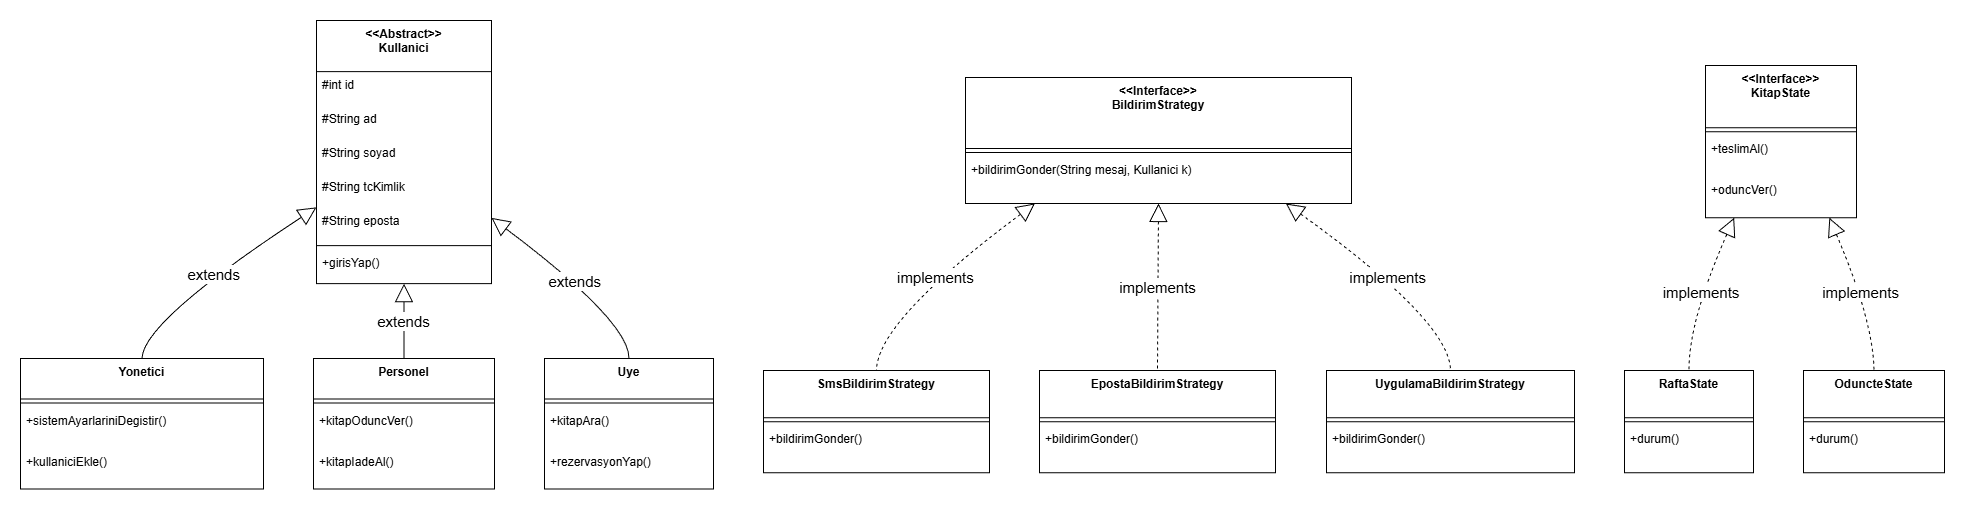

The diagram above was exported from draw.io. Its source (the exported page's mxGraphModel, read from the mxfile embedded in the PNG):
<mxGraphModel dx="2242" dy="1142" grid="1" gridSize="10" guides="1" tooltips="1" connect="1" arrows="1" fold="1" page="1" pageScale="1" pageWidth="827" pageHeight="1169" math="0" shadow="0">
  <root>
    <mxCell id="0" />
    <mxCell id="1" parent="0" />
    <mxCell id="egjqF3VCFKLiL09ZX6mY-1" parent="1" style="swimlane;fontStyle=1;align=center;verticalAlign=top;childLayout=stackLayout;horizontal=1;startSize=51.17500610351563;horizontalStack=0;resizeParent=1;resizeParentMax=0;resizeLast=0;collapsible=0;marginBottom=0;" value="&lt;&lt;Abstract&gt;&gt;&#10;Kullanici" vertex="1">
      <mxGeometry height="263.1750061035156" width="175" x="316" y="20" as="geometry" />
    </mxCell>
    <mxCell id="egjqF3VCFKLiL09ZX6mY-2" parent="egjqF3VCFKLiL09ZX6mY-1" style="text;strokeColor=none;fillColor=none;align=left;verticalAlign=top;spacingLeft=4;spacingRight=4;overflow=hidden;rotatable=0;points=[[0,0.5],[1,0.5]];portConstraint=eastwest;" value="#int id" vertex="1">
      <mxGeometry height="34" width="175" y="51.17500610351563" as="geometry" />
    </mxCell>
    <mxCell id="egjqF3VCFKLiL09ZX6mY-3" parent="egjqF3VCFKLiL09ZX6mY-1" style="text;strokeColor=none;fillColor=none;align=left;verticalAlign=top;spacingLeft=4;spacingRight=4;overflow=hidden;rotatable=0;points=[[0,0.5],[1,0.5]];portConstraint=eastwest;" value="#String ad" vertex="1">
      <mxGeometry height="34" width="175" y="85.17500610351563" as="geometry" />
    </mxCell>
    <mxCell id="egjqF3VCFKLiL09ZX6mY-4" parent="egjqF3VCFKLiL09ZX6mY-1" style="text;strokeColor=none;fillColor=none;align=left;verticalAlign=top;spacingLeft=4;spacingRight=4;overflow=hidden;rotatable=0;points=[[0,0.5],[1,0.5]];portConstraint=eastwest;" value="#String soyad" vertex="1">
      <mxGeometry height="34" width="175" y="119.17500610351563" as="geometry" />
    </mxCell>
    <mxCell id="egjqF3VCFKLiL09ZX6mY-5" parent="egjqF3VCFKLiL09ZX6mY-1" style="text;strokeColor=none;fillColor=none;align=left;verticalAlign=top;spacingLeft=4;spacingRight=4;overflow=hidden;rotatable=0;points=[[0,0.5],[1,0.5]];portConstraint=eastwest;" value="#String tcKimlik" vertex="1">
      <mxGeometry height="34" width="175" y="153.1750061035156" as="geometry" />
    </mxCell>
    <mxCell id="egjqF3VCFKLiL09ZX6mY-6" parent="egjqF3VCFKLiL09ZX6mY-1" style="text;strokeColor=none;fillColor=none;align=left;verticalAlign=top;spacingLeft=4;spacingRight=4;overflow=hidden;rotatable=0;points=[[0,0.5],[1,0.5]];portConstraint=eastwest;" value="#String eposta" vertex="1">
      <mxGeometry height="34" width="175" y="187.1750061035156" as="geometry" />
    </mxCell>
    <mxCell id="egjqF3VCFKLiL09ZX6mY-7" parent="egjqF3VCFKLiL09ZX6mY-1" style="line;strokeWidth=1;fillColor=none;align=left;verticalAlign=middle;spacingTop=-1;spacingLeft=3;spacingRight=3;rotatable=0;labelPosition=right;points=[];portConstraint=eastwest;strokeColor=inherit;" vertex="1">
      <mxGeometry height="8" width="175" y="221.1750061035156" as="geometry" />
    </mxCell>
    <mxCell id="egjqF3VCFKLiL09ZX6mY-8" parent="egjqF3VCFKLiL09ZX6mY-1" style="text;strokeColor=none;fillColor=none;align=left;verticalAlign=top;spacingLeft=4;spacingRight=4;overflow=hidden;rotatable=0;points=[[0,0.5],[1,0.5]];portConstraint=eastwest;" value="+girisYap()" vertex="1">
      <mxGeometry height="34" width="175" y="229.1750061035156" as="geometry" />
    </mxCell>
    <mxCell id="egjqF3VCFKLiL09ZX6mY-9" parent="1" style="swimlane;fontStyle=1;align=center;verticalAlign=top;childLayout=stackLayout;horizontal=1;startSize=40.558035714285715;horizontalStack=0;resizeParent=1;resizeParentMax=0;resizeLast=0;collapsible=0;marginBottom=0;" value="Yonetici" vertex="1">
      <mxGeometry height="130.55803571428572" width="243" x="20" y="358" as="geometry" />
    </mxCell>
    <mxCell id="egjqF3VCFKLiL09ZX6mY-10" parent="egjqF3VCFKLiL09ZX6mY-9" style="line;strokeWidth=1;fillColor=none;align=left;verticalAlign=middle;spacingTop=-1;spacingLeft=3;spacingRight=3;rotatable=0;labelPosition=right;points=[];portConstraint=eastwest;strokeColor=inherit;" vertex="1">
      <mxGeometry height="8" width="243" y="40.558035714285715" as="geometry" />
    </mxCell>
    <mxCell id="egjqF3VCFKLiL09ZX6mY-11" parent="egjqF3VCFKLiL09ZX6mY-9" style="text;strokeColor=none;fillColor=none;align=left;verticalAlign=top;spacingLeft=4;spacingRight=4;overflow=hidden;rotatable=0;points=[[0,0.5],[1,0.5]];portConstraint=eastwest;" value="+sistemAyarlariniDegistir()" vertex="1">
      <mxGeometry height="41" width="243" y="48.558035714285715" as="geometry" />
    </mxCell>
    <mxCell id="egjqF3VCFKLiL09ZX6mY-12" parent="egjqF3VCFKLiL09ZX6mY-9" style="text;strokeColor=none;fillColor=none;align=left;verticalAlign=top;spacingLeft=4;spacingRight=4;overflow=hidden;rotatable=0;points=[[0,0.5],[1,0.5]];portConstraint=eastwest;" value="+kullaniciEkle()" vertex="1">
      <mxGeometry height="41" width="243" y="89.55803571428572" as="geometry" />
    </mxCell>
    <mxCell id="egjqF3VCFKLiL09ZX6mY-13" parent="1" style="swimlane;fontStyle=1;align=center;verticalAlign=top;childLayout=stackLayout;horizontal=1;startSize=40.558035714285715;horizontalStack=0;resizeParent=1;resizeParentMax=0;resizeLast=0;collapsible=0;marginBottom=0;" value="Personel" vertex="1">
      <mxGeometry height="130.55803571428572" width="181" x="313" y="358" as="geometry" />
    </mxCell>
    <mxCell id="egjqF3VCFKLiL09ZX6mY-14" parent="egjqF3VCFKLiL09ZX6mY-13" style="line;strokeWidth=1;fillColor=none;align=left;verticalAlign=middle;spacingTop=-1;spacingLeft=3;spacingRight=3;rotatable=0;labelPosition=right;points=[];portConstraint=eastwest;strokeColor=inherit;" vertex="1">
      <mxGeometry height="8" width="181" y="40.558035714285715" as="geometry" />
    </mxCell>
    <mxCell id="egjqF3VCFKLiL09ZX6mY-15" parent="egjqF3VCFKLiL09ZX6mY-13" style="text;strokeColor=none;fillColor=none;align=left;verticalAlign=top;spacingLeft=4;spacingRight=4;overflow=hidden;rotatable=0;points=[[0,0.5],[1,0.5]];portConstraint=eastwest;" value="+kitapOduncVer()" vertex="1">
      <mxGeometry height="41" width="181" y="48.558035714285715" as="geometry" />
    </mxCell>
    <mxCell id="egjqF3VCFKLiL09ZX6mY-16" parent="egjqF3VCFKLiL09ZX6mY-13" style="text;strokeColor=none;fillColor=none;align=left;verticalAlign=top;spacingLeft=4;spacingRight=4;overflow=hidden;rotatable=0;points=[[0,0.5],[1,0.5]];portConstraint=eastwest;" value="+kitapIadeAl()" vertex="1">
      <mxGeometry height="41" width="181" y="89.55803571428572" as="geometry" />
    </mxCell>
    <mxCell id="egjqF3VCFKLiL09ZX6mY-17" parent="1" style="swimlane;fontStyle=1;align=center;verticalAlign=top;childLayout=stackLayout;horizontal=1;startSize=40.558035714285715;horizontalStack=0;resizeParent=1;resizeParentMax=0;resizeLast=0;collapsible=0;marginBottom=0;" value="Uye" vertex="1">
      <mxGeometry height="130.55803571428572" width="169" x="544" y="358" as="geometry" />
    </mxCell>
    <mxCell id="egjqF3VCFKLiL09ZX6mY-18" parent="egjqF3VCFKLiL09ZX6mY-17" style="line;strokeWidth=1;fillColor=none;align=left;verticalAlign=middle;spacingTop=-1;spacingLeft=3;spacingRight=3;rotatable=0;labelPosition=right;points=[];portConstraint=eastwest;strokeColor=inherit;" vertex="1">
      <mxGeometry height="8" width="169" y="40.558035714285715" as="geometry" />
    </mxCell>
    <mxCell id="egjqF3VCFKLiL09ZX6mY-19" parent="egjqF3VCFKLiL09ZX6mY-17" style="text;strokeColor=none;fillColor=none;align=left;verticalAlign=top;spacingLeft=4;spacingRight=4;overflow=hidden;rotatable=0;points=[[0,0.5],[1,0.5]];portConstraint=eastwest;" value="+kitapAra()" vertex="1">
      <mxGeometry height="41" width="169" y="48.558035714285715" as="geometry" />
    </mxCell>
    <mxCell id="egjqF3VCFKLiL09ZX6mY-20" parent="egjqF3VCFKLiL09ZX6mY-17" style="text;strokeColor=none;fillColor=none;align=left;verticalAlign=top;spacingLeft=4;spacingRight=4;overflow=hidden;rotatable=0;points=[[0,0.5],[1,0.5]];portConstraint=eastwest;" value="+rezervasyonYap()" vertex="1">
      <mxGeometry height="41" width="169" y="89.55803571428572" as="geometry" />
    </mxCell>
    <mxCell id="egjqF3VCFKLiL09ZX6mY-21" parent="1" style="swimlane;fontStyle=1;align=center;verticalAlign=top;childLayout=stackLayout;horizontal=1;startSize=70.97657012939453;horizontalStack=0;resizeParent=1;resizeParentMax=0;resizeLast=0;collapsible=0;marginBottom=0;" value="&lt;&lt;Interface&gt;&gt;&#10;BildirimStrategy" vertex="1">
      <mxGeometry height="125.97657012939453" width="386" x="965" y="77" as="geometry" />
    </mxCell>
    <mxCell id="egjqF3VCFKLiL09ZX6mY-22" parent="egjqF3VCFKLiL09ZX6mY-21" style="line;strokeWidth=1;fillColor=none;align=left;verticalAlign=middle;spacingTop=-1;spacingLeft=3;spacingRight=3;rotatable=0;labelPosition=right;points=[];portConstraint=eastwest;strokeColor=inherit;" vertex="1">
      <mxGeometry height="8" width="386" y="70.97657012939453" as="geometry" />
    </mxCell>
    <mxCell id="egjqF3VCFKLiL09ZX6mY-23" parent="egjqF3VCFKLiL09ZX6mY-21" style="text;strokeColor=none;fillColor=none;align=left;verticalAlign=top;spacingLeft=4;spacingRight=4;overflow=hidden;rotatable=0;points=[[0,0.5],[1,0.5]];portConstraint=eastwest;" value="+bildirimGonder(String mesaj, Kullanici k)" vertex="1">
      <mxGeometry height="47" width="386" y="78.97657012939453" as="geometry" />
    </mxCell>
    <mxCell id="egjqF3VCFKLiL09ZX6mY-24" parent="1" style="swimlane;fontStyle=1;align=center;verticalAlign=top;childLayout=stackLayout;horizontal=1;startSize=47.1875;horizontalStack=0;resizeParent=1;resizeParentMax=0;resizeLast=0;collapsible=0;marginBottom=0;" value="SmsBildirimStrategy" vertex="1">
      <mxGeometry height="102.1875" width="226" x="763" y="370" as="geometry" />
    </mxCell>
    <mxCell id="egjqF3VCFKLiL09ZX6mY-25" parent="egjqF3VCFKLiL09ZX6mY-24" style="line;strokeWidth=1;fillColor=none;align=left;verticalAlign=middle;spacingTop=-1;spacingLeft=3;spacingRight=3;rotatable=0;labelPosition=right;points=[];portConstraint=eastwest;strokeColor=inherit;" vertex="1">
      <mxGeometry height="8" width="226" y="47.1875" as="geometry" />
    </mxCell>
    <mxCell id="egjqF3VCFKLiL09ZX6mY-26" parent="egjqF3VCFKLiL09ZX6mY-24" style="text;strokeColor=none;fillColor=none;align=left;verticalAlign=top;spacingLeft=4;spacingRight=4;overflow=hidden;rotatable=0;points=[[0,0.5],[1,0.5]];portConstraint=eastwest;" value="+bildirimGonder()" vertex="1">
      <mxGeometry height="47" width="226" y="55.1875" as="geometry" />
    </mxCell>
    <mxCell id="egjqF3VCFKLiL09ZX6mY-27" parent="1" style="swimlane;fontStyle=1;align=center;verticalAlign=top;childLayout=stackLayout;horizontal=1;startSize=47.1875;horizontalStack=0;resizeParent=1;resizeParentMax=0;resizeLast=0;collapsible=0;marginBottom=0;" value="EpostaBildirimStrategy" vertex="1">
      <mxGeometry height="102.1875" width="236" x="1039" y="370" as="geometry" />
    </mxCell>
    <mxCell id="egjqF3VCFKLiL09ZX6mY-28" parent="egjqF3VCFKLiL09ZX6mY-27" style="line;strokeWidth=1;fillColor=none;align=left;verticalAlign=middle;spacingTop=-1;spacingLeft=3;spacingRight=3;rotatable=0;labelPosition=right;points=[];portConstraint=eastwest;strokeColor=inherit;" vertex="1">
      <mxGeometry height="8" width="236" y="47.1875" as="geometry" />
    </mxCell>
    <mxCell id="egjqF3VCFKLiL09ZX6mY-29" parent="egjqF3VCFKLiL09ZX6mY-27" style="text;strokeColor=none;fillColor=none;align=left;verticalAlign=top;spacingLeft=4;spacingRight=4;overflow=hidden;rotatable=0;points=[[0,0.5],[1,0.5]];portConstraint=eastwest;" value="+bildirimGonder()" vertex="1">
      <mxGeometry height="47" width="236" y="55.1875" as="geometry" />
    </mxCell>
    <mxCell id="egjqF3VCFKLiL09ZX6mY-30" parent="1" style="swimlane;fontStyle=1;align=center;verticalAlign=top;childLayout=stackLayout;horizontal=1;startSize=47.1875;horizontalStack=0;resizeParent=1;resizeParentMax=0;resizeLast=0;collapsible=0;marginBottom=0;" value="UygulamaBildirimStrategy" vertex="1">
      <mxGeometry height="102.1875" width="248" x="1326" y="370" as="geometry" />
    </mxCell>
    <mxCell id="egjqF3VCFKLiL09ZX6mY-31" parent="egjqF3VCFKLiL09ZX6mY-30" style="line;strokeWidth=1;fillColor=none;align=left;verticalAlign=middle;spacingTop=-1;spacingLeft=3;spacingRight=3;rotatable=0;labelPosition=right;points=[];portConstraint=eastwest;strokeColor=inherit;" vertex="1">
      <mxGeometry height="8" width="248" y="47.1875" as="geometry" />
    </mxCell>
    <mxCell id="egjqF3VCFKLiL09ZX6mY-32" parent="egjqF3VCFKLiL09ZX6mY-30" style="text;strokeColor=none;fillColor=none;align=left;verticalAlign=top;spacingLeft=4;spacingRight=4;overflow=hidden;rotatable=0;points=[[0,0.5],[1,0.5]];portConstraint=eastwest;" value="+bildirimGonder()" vertex="1">
      <mxGeometry height="47" width="248" y="55.1875" as="geometry" />
    </mxCell>
    <mxCell id="egjqF3VCFKLiL09ZX6mY-33" parent="1" style="swimlane;fontStyle=1;align=center;verticalAlign=top;childLayout=stackLayout;horizontal=1;startSize=62.2265625;horizontalStack=0;resizeParent=1;resizeParentMax=0;resizeLast=0;collapsible=0;marginBottom=0;" value="&lt;&lt;Interface&gt;&gt;&#10;KitapState" vertex="1">
      <mxGeometry height="152.2265625" width="151" x="1705" y="65" as="geometry" />
    </mxCell>
    <mxCell id="egjqF3VCFKLiL09ZX6mY-34" parent="egjqF3VCFKLiL09ZX6mY-33" style="line;strokeWidth=1;fillColor=none;align=left;verticalAlign=middle;spacingTop=-1;spacingLeft=3;spacingRight=3;rotatable=0;labelPosition=right;points=[];portConstraint=eastwest;strokeColor=inherit;" vertex="1">
      <mxGeometry height="8" width="151" y="62.2265625" as="geometry" />
    </mxCell>
    <mxCell id="egjqF3VCFKLiL09ZX6mY-35" parent="egjqF3VCFKLiL09ZX6mY-33" style="text;strokeColor=none;fillColor=none;align=left;verticalAlign=top;spacingLeft=4;spacingRight=4;overflow=hidden;rotatable=0;points=[[0,0.5],[1,0.5]];portConstraint=eastwest;" value="+teslimAl()" vertex="1">
      <mxGeometry height="41" width="151" y="70.2265625" as="geometry" />
    </mxCell>
    <mxCell id="egjqF3VCFKLiL09ZX6mY-36" parent="egjqF3VCFKLiL09ZX6mY-33" style="text;strokeColor=none;fillColor=none;align=left;verticalAlign=top;spacingLeft=4;spacingRight=4;overflow=hidden;rotatable=0;points=[[0,0.5],[1,0.5]];portConstraint=eastwest;" value="+oduncVer()" vertex="1">
      <mxGeometry height="41" width="151" y="111.2265625" as="geometry" />
    </mxCell>
    <mxCell id="egjqF3VCFKLiL09ZX6mY-37" parent="1" style="swimlane;fontStyle=1;align=center;verticalAlign=top;childLayout=stackLayout;horizontal=1;startSize=47.1875;horizontalStack=0;resizeParent=1;resizeParentMax=0;resizeLast=0;collapsible=0;marginBottom=0;" value="RaftaState" vertex="1">
      <mxGeometry height="102.1875" width="129" x="1624" y="370" as="geometry" />
    </mxCell>
    <mxCell id="egjqF3VCFKLiL09ZX6mY-38" parent="egjqF3VCFKLiL09ZX6mY-37" style="line;strokeWidth=1;fillColor=none;align=left;verticalAlign=middle;spacingTop=-1;spacingLeft=3;spacingRight=3;rotatable=0;labelPosition=right;points=[];portConstraint=eastwest;strokeColor=inherit;" vertex="1">
      <mxGeometry height="8" width="129" y="47.1875" as="geometry" />
    </mxCell>
    <mxCell id="egjqF3VCFKLiL09ZX6mY-39" parent="egjqF3VCFKLiL09ZX6mY-37" style="text;strokeColor=none;fillColor=none;align=left;verticalAlign=top;spacingLeft=4;spacingRight=4;overflow=hidden;rotatable=0;points=[[0,0.5],[1,0.5]];portConstraint=eastwest;" value="+durum()" vertex="1">
      <mxGeometry height="47" width="129" y="55.1875" as="geometry" />
    </mxCell>
    <mxCell id="egjqF3VCFKLiL09ZX6mY-40" parent="1" style="swimlane;fontStyle=1;align=center;verticalAlign=top;childLayout=stackLayout;horizontal=1;startSize=47.1875;horizontalStack=0;resizeParent=1;resizeParentMax=0;resizeLast=0;collapsible=0;marginBottom=0;" value="OduncteState" vertex="1">
      <mxGeometry height="102.1875" width="141" x="1803" y="370" as="geometry" />
    </mxCell>
    <mxCell id="egjqF3VCFKLiL09ZX6mY-41" parent="egjqF3VCFKLiL09ZX6mY-40" style="line;strokeWidth=1;fillColor=none;align=left;verticalAlign=middle;spacingTop=-1;spacingLeft=3;spacingRight=3;rotatable=0;labelPosition=right;points=[];portConstraint=eastwest;strokeColor=inherit;" vertex="1">
      <mxGeometry height="8" width="141" y="47.1875" as="geometry" />
    </mxCell>
    <mxCell id="egjqF3VCFKLiL09ZX6mY-42" parent="egjqF3VCFKLiL09ZX6mY-40" style="text;strokeColor=none;fillColor=none;align=left;verticalAlign=top;spacingLeft=4;spacingRight=4;overflow=hidden;rotatable=0;points=[[0,0.5],[1,0.5]];portConstraint=eastwest;" value="+durum()" vertex="1">
      <mxGeometry height="47" width="141" y="55.1875" as="geometry" />
    </mxCell>
    <mxCell id="egjqF3VCFKLiL09ZX6mY-43" edge="1" parent="1" source="egjqF3VCFKLiL09ZX6mY-1" style="curved=1;startArrow=block;startSize=16;startFill=0;endArrow=none;exitX=0;exitY=0.71;entryX=0.5;entryY=0;rounded=0;fontSize=15;" target="egjqF3VCFKLiL09ZX6mY-9" value="extends">
      <mxGeometry relative="1" as="geometry">
        <Array as="points">
          <mxPoint x="142" y="321" />
        </Array>
      </mxGeometry>
    </mxCell>
    <mxCell id="egjqF3VCFKLiL09ZX6mY-44" edge="1" parent="1" source="egjqF3VCFKLiL09ZX6mY-1" style="curved=1;startArrow=block;startSize=16;startFill=0;endArrow=none;exitX=0.5;exitY=1;entryX=0.5;entryY=0;rounded=0;fontSize=15;" target="egjqF3VCFKLiL09ZX6mY-13" value="extends">
      <mxGeometry relative="1" as="geometry">
        <Array as="points" />
      </mxGeometry>
    </mxCell>
    <mxCell id="egjqF3VCFKLiL09ZX6mY-45" edge="1" parent="1" source="egjqF3VCFKLiL09ZX6mY-1" style="curved=1;startArrow=block;startSize=16;startFill=0;endArrow=none;exitX=1;exitY=0.75;entryX=0.5;entryY=0;rounded=0;fontSize=15;" target="egjqF3VCFKLiL09ZX6mY-17" value="extends">
      <mxGeometry relative="1" as="geometry">
        <Array as="points">
          <mxPoint x="629" y="321" />
        </Array>
      </mxGeometry>
    </mxCell>
    <mxCell id="egjqF3VCFKLiL09ZX6mY-46" edge="1" parent="1" source="egjqF3VCFKLiL09ZX6mY-21" style="curved=1;dashed=1;startArrow=block;startSize=16;startFill=0;endArrow=none;exitX=0.18;exitY=1;entryX=0.5;entryY=0;rounded=0;fontSize=15;" target="egjqF3VCFKLiL09ZX6mY-24" value="implements">
      <mxGeometry relative="1" as="geometry">
        <Array as="points">
          <mxPoint x="876" y="321" />
        </Array>
      </mxGeometry>
    </mxCell>
    <mxCell id="egjqF3VCFKLiL09ZX6mY-47" edge="1" parent="1" source="egjqF3VCFKLiL09ZX6mY-21" style="curved=1;dashed=1;startArrow=block;startSize=16;startFill=0;endArrow=none;exitX=0.5;exitY=1;entryX=0.5;entryY=0;rounded=0;fontSize=15;" target="egjqF3VCFKLiL09ZX6mY-27" value="implements">
      <mxGeometry relative="1" as="geometry">
        <Array as="points" />
      </mxGeometry>
    </mxCell>
    <mxCell id="egjqF3VCFKLiL09ZX6mY-48" edge="1" parent="1" source="egjqF3VCFKLiL09ZX6mY-21" style="curved=1;dashed=1;startArrow=block;startSize=16;startFill=0;endArrow=none;exitX=0.83;exitY=1;entryX=0.5;entryY=0;rounded=0;fontSize=15;" target="egjqF3VCFKLiL09ZX6mY-30" value="implements">
      <mxGeometry relative="1" as="geometry">
        <Array as="points">
          <mxPoint x="1450" y="321" />
        </Array>
      </mxGeometry>
    </mxCell>
    <mxCell id="egjqF3VCFKLiL09ZX6mY-49" edge="1" parent="1" source="egjqF3VCFKLiL09ZX6mY-33" style="curved=1;dashed=1;startArrow=block;startSize=16;startFill=0;endArrow=none;exitX=0.19;exitY=1;entryX=0.5;entryY=0;rounded=0;fontSize=15;" target="egjqF3VCFKLiL09ZX6mY-37" value="implements">
      <mxGeometry relative="1" as="geometry">
        <Array as="points">
          <mxPoint x="1688" y="321" />
        </Array>
      </mxGeometry>
    </mxCell>
    <mxCell id="egjqF3VCFKLiL09ZX6mY-50" edge="1" parent="1" source="egjqF3VCFKLiL09ZX6mY-33" style="curved=1;dashed=1;startArrow=block;startSize=16;startFill=0;endArrow=none;exitX=0.82;exitY=1;entryX=0.5;entryY=0;rounded=0;fontSize=15;" target="egjqF3VCFKLiL09ZX6mY-40" value="implements">
      <mxGeometry relative="1" as="geometry">
        <Array as="points">
          <mxPoint x="1873" y="321" />
        </Array>
      </mxGeometry>
    </mxCell>
  </root>
</mxGraphModel>